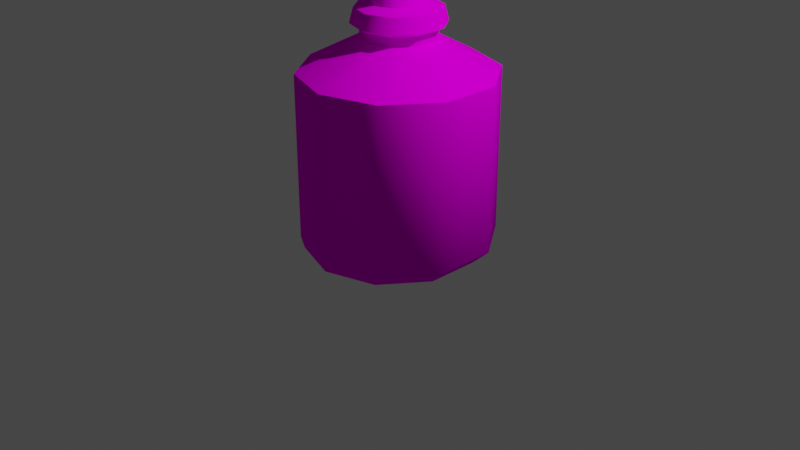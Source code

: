 # Source: bbammo.blend  (saved by Blender 3.0.42; exported with 4.5.12 LTS)
import bpy
from mathutils import Matrix  # noqa: F401  (used for matrix-valued properties, if any)

bpy.ops.wm.read_factory_settings(use_empty=True)
scene = bpy.context.scene
scene.name = 'Scene'

# ---- collections
col_collection = bpy.data.collections.new('Collection'); scene.collection.children.link(col_collection)

# ---- images (referenced by path relative to the original .blend; pixels are not part of the script)
import os
ASSET_DIR = os.environ.get("B2B_ASSET_DIR", "")  # directory of the original .blend (textures are referenced by path, not embedded)
HERE = os.path.dirname(os.path.abspath(__file__))  # packed textures are extracted next to this script under _unpacked/

def load_image(name, relpath, width, height, colorspace="sRGB"):
    """Load a texture the original file referenced (path relative to the .blend, or extracted next to this script)."""
    p = next((c for c in (os.path.join(HERE, relpath), os.path.join(ASSET_DIR, relpath)) if relpath and os.path.exists(c)), "")
    if p:
        img = bpy.data.images.load(p, check_existing=True)
        img.name = name
    else:  # same state as the original file: an image datablock whose file is absent (Cycles renders it pink)
        img = bpy.data.images.new(name, width, height)
        img.source = "FILE"
        img.filepath = "//" + (relpath or name)
    img.colorspace_settings.name = colorspace
    return img
img_bbbottletexturetest_png = load_image('BBbottletexturetest.png', 'BBammobasic.png', 1024, 1024, 'sRGB')

# ---- materials (node trees are filled in below, after node groups)
mat_bbbottletext = bpy.data.materials.new('bbbottletext')
mat_bbbottletext.use_transparent_shadow = False

# ---- node groups
ng_auto_smooth = bpy.data.node_groups.new('Auto Smooth', 'GeometryNodeTree')
_s = ng_auto_smooth.interface.new_socket(name='Geometry', in_out='OUTPUT', socket_type='NodeSocketGeometry')
_s = ng_auto_smooth.interface.new_socket(name='Geometry', in_out='INPUT', socket_type='NodeSocketGeometry')
_s = ng_auto_smooth.interface.new_socket(name='Angle', in_out='INPUT', socket_type='NodeSocketFloat')
_s.subtype = 'ANGLE'
_s.min_value = 0.0
_s.max_value = 3.142
ng_auto_smooth.is_modifier = True
_N = ng_auto_smooth.nodes; _L = ng_auto_smooth.links
n0 = _N.new('NodeGroupOutput'); n0.name = 'Group Output'; n0.location = (480, -100)
n1 = _N.new('NodeGroupInput'); n1.name = 'Group Input'; n1.location = (-420, -300)
n2 = _N.new('NodeGroupInput'); n2.name = 'Group Input.001'; n2.location = (-60, -100)
n3 = _N.new('GeometryNodeSetShadeSmooth'); n3.name = 'Set Shade Smooth'; n3.location = (120, -100)
n3.domain = 'EDGE'
n4 = _N.new('GeometryNodeSetShadeSmooth'); n4.name = 'Set Shade Smooth.001'; n4.location = (300, -100)
n5 = _N.new('GeometryNodeInputMeshEdgeAngle'); n5.name = 'Edge Angle'; n5.location = (-420, -220)
n6 = _N.new('GeometryNodeInputEdgeSmooth'); n6.name = 'Is Edge Smooth'; n6.location = (-60, -160)
n7 = _N.new('GeometryNodeInputShadeSmooth'); n7.name = 'Is Face Smooth'; n7.location = (-240, -340)
n8 = _N.new('FunctionNodeBooleanMath'); n8.name = 'Boolean Math'; n8.location = (-60, -220)
n9 = _N.new('FunctionNodeCompare'); n9.name = 'Compare'; n9.location = (-240, -180)
n9.operation = 'LESS_EQUAL'
_L.new(n5.outputs[0], n9.inputs[0])
_L.new(n4.outputs[0], n0.inputs[0])
_L.new(n1.outputs[1], n9.inputs[1])
_L.new(n9.outputs[0], n8.inputs[0])
_L.new(n7.outputs[0], n8.inputs[1])
_L.new(n2.outputs[0], n3.inputs[0])
_L.new(n6.outputs[0], n3.inputs[1])
_L.new(n3.outputs[0], n4.inputs[0])
_L.new(n8.outputs[0], n3.inputs[2])
n0.is_active_output = True

# ---- material node trees
mat_bbbottletext.use_nodes = True; mat_bbbottletext.node_tree.nodes.clear()
_N = mat_bbbottletext.node_tree.nodes; _L = mat_bbbottletext.node_tree.links
n0 = _N.new('ShaderNodeBsdfPrincipled'); n0.name = 'Principled BSDF'; n0.location = (10, 300)
n0.distribution = 'GGX'
n0.subsurface_method = 'RANDOM_WALK_SKIN'
n0.inputs[3].default_value = 1.45
n0.inputs[13].default_value = 0.0
n0.inputs[27].default_value = (0.0, 0.0, 0.0, 1.0)
n0.inputs[28].default_value = 1.0
n1 = _N.new('ShaderNodeOutputMaterial'); n1.name = 'Material Output'; n1.location = (300, 300)
n2 = _N.new('ShaderNodeTexImage'); n2.name = 'Image Texture'; n2.location = (-280, 280)
n2.image = img_bbbottletexturetest_png
n3 = _N.new('ShaderNodeMix'); n3.name = 'Mix'; n3.location = (-160, 180)
n3.data_type = 'RGBA'
n3.inputs[0].default_value = 0.1811
n3.inputs[6].default_value = (1.0, 1.0, 1.0, 1.0)
_L.new(n0.outputs[0], n1.inputs[0])
_L.new(n2.outputs[0], n0.inputs[0])
_L.new(n2.outputs[0], n3.inputs[7])
_L.new(n3.outputs[2], n0.inputs[14])
n1.is_active_output = True

# ---- world
world_world = bpy.data.worlds.new('World'); scene.world = world_world
world_world.use_nodes = True; world_world.node_tree.nodes.clear()
_N = world_world.node_tree.nodes; _L = world_world.node_tree.links
n0 = _N.new('ShaderNodeOutputWorld'); n0.name = 'World Output'; n0.location = (300, 300)
n1 = _N.new('ShaderNodeBackground'); n1.name = 'Background'; n1.location = (10, 300)
n1.inputs[0].default_value = (0.05088, 0.05088, 0.05088, 1.0)
_L.new(n1.outputs[0], n0.inputs[0])
n0.is_active_output = True
world_world.color = (0.05088, 0.05088, 0.05088)
world_world.use_sun_shadow = False
world_world.sun_shadow_jitter_overblur = 0.0

# ---- cameras
cam_camera = bpy.data.cameras.new('Camera')
cam_camera.clip_end = 100.0
cam_camera.ortho_scale = 7.314

# ---- lights
light_light = bpy.data.lights.new('Light', 'POINT')
light_light.transmission_factor = 0.0
light_light.energy = 1000.0
light_light.shadow_soft_size = 0.1
light_light.shadow_maximum_resolution = 0.006
light_light.use_absolute_resolution = True

# ---- meshes
me_cylinder = bpy.data.meshes.new('Cylinder')
me_cylinder.from_pydata([(0.0, 1.0, -0.1363), (0.0, 1.0, 1.578), (0.5878, 0.809, -0.1363), (0.5878, 0.809, 1.578), (0.9511, 0.309, -0.1363), (0.9511, 0.309, 1.578), (0.9511, -0.309, -0.1363), (0.9511, -0.309, 1.578), (0.5878, -0.809, -0.1363), (0.5878, -0.809, 1.578), (-8.742e-08, -1.0, -0.1363), (-8.742e-08, -1.0, 1.578), (-0.5878, -0.809, -0.1363), (-0.5878, -0.809, 1.578), (-0.9511, -0.309, -0.1363), (-0.9511, -0.309, 1.578), (-0.9511, 0.309, -0.1363), (-0.9511, 0.309, 1.578), (-0.5878, 0.809, -0.1363), (-0.5878, 0.809, 1.578), (0.2219, 0.3054, 1.908), (3.015e-08, 0.3774, 1.908), (0.359, 0.1166, 1.908), (0.359, -0.1166, 1.908), (0.2219, -0.3054, 1.908), (-2.848e-09, -0.3774, 1.908), (-0.2219, -0.3054, 1.908), (-0.359, -0.1166, 1.908), (-0.359, 0.1166, 1.908), (-0.2219, 0.3054, 1.908), (-0.09343, 0.9074, -0.3053), (0.4399, 0.7341, -0.3053), (0.7695, 0.2804, -0.3053), (0.7695, -0.2804, -0.3053), (0.4399, -0.7341, -0.3053), (-0.09343, -0.9074, -0.3053), (-0.6268, -0.7341, -0.3053), (-0.9564, -0.2804, -0.3053), (-0.9564, 0.2804, -0.3053), (-0.6268, 0.7341, -0.3053), (0.2219, 0.3054, 2.001), (3.015e-08, 0.3774, 2.001), (0.359, 0.1166, 2.001), (0.359, -0.1166, 2.001), (0.2219, -0.3054, 2.001), (-2.848e-09, -0.3774, 2.001), (-0.2219, -0.3054, 2.001), (-0.359, -0.1166, 2.001), (-0.359, 0.1166, 2.001), (-0.2219, 0.3054, 2.001), (0.2767, 0.3809, 2.048), (3.699e-08, 0.4708, 2.048), (0.4478, 0.1455, 2.048), (0.4478, -0.1455, 2.048), (0.2767, -0.3809, 2.048), (-4.168e-09, -0.4708, 2.048), (-0.2767, -0.3809, 2.048), (-0.4478, -0.1455, 2.048), (-0.4478, 0.1455, 2.048), (-0.2767, 0.3809, 2.048), (0.2532, 0.3485, 2.2), (5.005e-08, 0.4307, 2.2), (0.4097, 0.1331, 2.2), (0.4097, -0.1331, 2.2), (0.2532, -0.3485, 2.2), (1.24e-08, -0.4307, 2.2), (-0.2532, -0.3485, 2.2), (-0.4097, -0.1331, 2.2), (-0.4097, 0.1331, 2.2), (-0.2532, 0.3485, 2.2), (0.1852, 0.2549, 2.255), (4.688e-08, 0.3151, 2.255), (0.2997, 0.09738, 2.255), (0.2997, -0.09738, 2.255), (0.1852, -0.2549, 2.255), (1.933e-08, -0.3151, 2.255), (-0.1852, -0.2549, 2.255), (-0.2997, -0.09738, 2.255), (-0.2997, 0.09738, 2.255), (-0.1852, 0.2549, 2.255), (0.06877, -0.1173, 2.65), (1.274e-07, -0.09492, 2.65), (0.1113, -0.1758, 2.65), (0.1113, -0.2481, 2.65), (0.06877, -0.3066, 2.65), (1.172e-07, -0.3289, 2.65), (-0.06877, -0.3066, 2.65), (-0.1113, -0.2481, 2.65), (-0.1113, -0.1758, 2.65), (-0.06877, -0.1173, 2.65)], [], [(0, 1, 3, 2), (2, 3, 5, 4), (4, 5, 7, 6), (6, 7, 9, 8), (8, 9, 11, 10), (10, 11, 13, 12), (12, 13, 15, 14), (14, 15, 17, 16), (5, 3, 20, 22), (16, 17, 19, 18), (18, 19, 1, 0), (8, 10, 35, 34), (20, 21, 41, 40), (1, 19, 29, 21), (19, 17, 28, 29), (17, 15, 27, 28), (15, 13, 26, 27), (13, 11, 25, 26), (11, 9, 24, 25), (9, 7, 23, 24), (3, 1, 21, 20), (7, 5, 22, 23), (30, 31, 32, 33, 34, 35, 36, 37, 38, 39), (6, 8, 34, 33), (0, 2, 31, 30), (4, 6, 33, 32), (2, 4, 32, 31), (18, 0, 30, 39), (16, 18, 39, 38), (14, 16, 38, 37), (12, 14, 37, 36), (10, 12, 36, 35), (42, 40, 50, 52), (28, 27, 47, 48), (25, 24, 44, 45), (22, 20, 40, 42), (29, 28, 48, 49), (26, 25, 45, 46), (23, 22, 42, 43), (21, 29, 49, 41), (27, 26, 46, 47), (24, 23, 43, 44), (59, 58, 68, 69), (49, 48, 58, 59), (46, 45, 55, 56), (43, 42, 52, 53), (41, 49, 59, 51), (47, 46, 56, 57), (44, 43, 53, 54), (40, 41, 51, 50), (48, 47, 57, 58), (45, 44, 54, 55), (66, 65, 75, 76), (56, 55, 65, 66), (53, 52, 62, 63), (51, 59, 69, 61), (57, 56, 66, 67), (54, 53, 63, 64), (50, 51, 61, 60), (58, 57, 67, 68), (55, 54, 64, 65), (52, 50, 60, 62), (73, 72, 82, 83), (63, 62, 72, 73), (61, 69, 79, 71), (67, 66, 76, 77), (64, 63, 73, 74), (60, 61, 71, 70), (68, 67, 77, 78), (65, 64, 74, 75), (62, 60, 70, 72), (69, 68, 78, 79), (80, 81, 89, 88, 87, 86, 85, 84, 83, 82), (71, 79, 89, 81), (77, 76, 86, 87), (74, 73, 83, 84), (70, 71, 81, 80), (78, 77, 87, 88), (75, 74, 84, 85), (72, 70, 80, 82), (79, 78, 88, 89), (76, 75, 85, 86)])
me_cylinder.polygons.foreach_set('use_smooth', [True] * 82)
_k = set([(1, 3), (1, 19), (3, 5), (5, 7), (7, 9), (9, 11), (11, 13), (13, 15), (15, 17), (17, 19), (20, 21), (20, 22), (21, 29), (22, 23), (23, 24), (24, 25), (25, 26), (26, 27), (27, 28), (28, 29), (50, 51), (50, 52), (51, 59), (52, 53), (53, 54), (54, 55), (55, 56), (56, 57), (57, 58), (58, 59), (60, 61), (60, 62), (61, 69), (62, 63), (63, 64), (64, 65), (65, 66), (66, 67), (67, 68), (68, 69), (70, 71), (70, 72), (71, 79), (72, 73), (73, 74), (74, 75), (75, 76), (76, 77), (77, 78), (78, 79)])
me_cylinder.attributes.new('sharp_edge', 'BOOLEAN', 'EDGE').data.foreach_set('value', [ (min(e.vertices), max(e.vertices)) in _k for e in me_cylinder.edges])
_uv = me_cylinder.uv_layers.new(name='UVMap')
_uv.uv.foreach_set('vector', [0.03673, 0.1287, 0.2956, 0.1287, 0.2956, 0.222, 0.03673, 0.222, 0.03673, 0.222, 0.2956, 0.222, 0.2956, 0.3153, 0.03673, 0.3153, 0.03673, 0.3153, 0.2956, 0.3153, 0.2956, 0.4086, 0.03673, 0.4086, 0.03673, 0.4086, 0.2956, 0.4086, 0.2956, 0.502, 0.03673, 0.502, 0.03673, 0.502, 0.2956, 0.502, 0.2956, 0.5953, 0.03673, 0.5953, 0.03673, 0.5953, 0.2956, 0.5953, 0.2956, 0.6886, 0.03673, 0.6886, 0.03673, 0.6886, 0.2956, 0.6886, 0.2956, 0.7819, 0.03673, 0.7819, 0.03673, 0.7819, 0.2956, 0.7819, 0.2956, 0.8752, 0.03673, 0.8752, 0.4372, 0.592, 0.3572, 0.5321, 0.4477, 0.463, 0.478, 0.4857, 0.03673, 0.8752, 0.2956, 0.8752, 0.2956, 0.9686, 0.03673, 0.9686, 0.03673, 0.03534, 0.2957, 0.03534, 0.2956, 0.1287, 0.03673, 0.1287, 0.3406, 0.8626, 0.3322, 0.754, 0.3681, 0.7483, 0.3723, 0.8361, 0.9464, 0.09532, 0.9464, 0.05759, 0.9615, 0.05759, 0.9615, 0.09532, 0.3206, 0.4391, 0.3384, 0.3407, 0.4407, 0.3908, 0.4339, 0.4279, 0.4372, 0.2503, 0.5367, 0.2414, 0.5155, 0.3533, 0.478, 0.3567, 0.5367, 0.2414, 0.6261, 0.2861, 0.5493, 0.3702, 0.5155, 0.3533, 0.6261, 0.2861, 0.6787, 0.3712, 0.5691, 0.4023, 0.5493, 0.3702, 0.6787, 0.3712, 0.6787, 0.4712, 0.5691, 0.44, 0.5691, 0.4023, 0.6787, 0.4712, 0.6261, 0.5562, 0.5493, 0.4721, 0.5691, 0.44, 0.6261, 0.5562, 0.5367, 0.6009, 0.5155, 0.489, 0.5493, 0.4721, 0.3572, 0.5321, 0.3206, 0.4391, 0.4339, 0.4279, 0.4477, 0.463, 0.5367, 0.6009, 0.4372, 0.592, 0.478, 0.4857, 0.5155, 0.489, 0.6519, 0.8168, 0.6032, 0.8937, 0.5189, 0.9284, 0.431, 0.9061, 0.3723, 0.8361, 0.3681, 0.7483, 0.4139, 0.6801, 0.489, 0.6551, 0.571, 0.6601, 0.6469, 0.7209, 0.4128, 0.9456, 0.3406, 0.8626, 0.3723, 0.8361, 0.431, 0.9061, 0.6809, 0.8408, 0.6183, 0.9322, 0.6032, 0.8937, 0.6519, 0.8168, 0.5172, 0.9707, 0.4128, 0.9456, 0.431, 0.9061, 0.5189, 0.9284, 0.6183, 0.9322, 0.5172, 0.9707, 0.5189, 0.9284, 0.6032, 0.8937, 0.6809, 0.731, 0.6809, 0.8408, 0.6519, 0.8168, 0.6469, 0.7209, 0.586, 0.6318, 0.6796, 0.7051, 0.6469, 0.7209, 0.571, 0.6601, 0.4803, 0.628, 0.586, 0.6318, 0.571, 0.6601, 0.489, 0.6551, 0.3871, 0.6648, 0.4803, 0.628, 0.489, 0.6551, 0.4139, 0.6801, 0.3322, 0.754, 0.3871, 0.6648, 0.4139, 0.6801, 0.3681, 0.7483, 0.818, 0.8039, 0.8349, 0.8387, 0.8206, 0.8471, 0.8026, 0.8096, 0.9464, 0.3594, 0.9464, 0.3217, 0.9615, 0.3217, 0.9615, 0.3594, 0.9464, 0.2462, 0.9464, 0.2085, 0.9615, 0.2085, 0.9615, 0.2462, 0.9464, 0.1331, 0.9464, 0.09532, 0.9615, 0.09532, 0.9615, 0.1331, 0.9464, 0.3972, 0.9464, 0.3594, 0.9615, 0.3594, 0.9615, 0.3972, 0.9464, 0.284, 0.9464, 0.2462, 0.9615, 0.2462, 0.9615, 0.284, 0.9464, 0.1708, 0.9464, 0.1331, 0.9615, 0.1331, 0.9615, 0.1708, 0.9464, 0.05759, 0.9464, 0.01986, 0.9615, 0.01986, 0.9615, 0.05759, 0.9464, 0.3217, 0.9464, 0.284, 0.9615, 0.284, 0.9615, 0.3217, 0.9464, 0.2085, 0.9464, 0.1708, 0.9615, 0.1708, 0.9615, 0.2085, 0.8816, 0.5461, 0.8459, 0.5769, 0.8255, 0.5598, 0.8597, 0.5255, 0.8887, 0.5627, 0.8575, 0.5879, 0.8459, 0.5769, 0.8816, 0.5461, 0.8179, 0.6531, 0.8077, 0.6902, 0.7916, 0.6871, 0.8027, 0.6473, 0.8077, 0.7668, 0.818, 0.8039, 0.8026, 0.8096, 0.7916, 0.7696, 0.8579, 0.8702, 0.8887, 0.8982, 0.879, 0.9158, 0.8448, 0.8815, 0.8347, 0.6186, 0.8179, 0.6531, 0.8027, 0.6473, 0.8208, 0.6101, 0.8043, 0.7285, 0.8077, 0.7668, 0.7916, 0.7696, 0.7879, 0.7284, 0.8349, 0.8387, 0.8579, 0.8702, 0.8448, 0.8815, 0.8206, 0.8471, 0.8575, 0.5879, 0.8347, 0.6186, 0.8208, 0.6101, 0.8459, 0.5769, 0.8077, 0.6902, 0.8043, 0.7285, 0.7879, 0.7284, 0.7916, 0.6871, 0.8772, 0.8018, 0.8671, 0.7626, 0.8882, 0.7599, 0.8981, 0.7956, 0.8027, 0.6473, 0.7916, 0.6871, 0.7663, 0.6832, 0.7785, 0.6389, 0.7916, 0.7696, 0.8026, 0.8096, 0.7789, 0.8193, 0.7665, 0.7749, 0.8448, 0.8815, 0.879, 0.9158, 0.8571, 0.9326, 0.8259, 0.8979, 0.8208, 0.6101, 0.8027, 0.6473, 0.7785, 0.6389, 0.7984, 0.5974, 0.7879, 0.7284, 0.7916, 0.7696, 0.7665, 0.7749, 0.7623, 0.7291, 0.8206, 0.8471, 0.8448, 0.8815, 0.8259, 0.8979, 0.799, 0.8607, 0.8459, 0.5769, 0.8208, 0.6101, 0.7984, 0.5974, 0.8255, 0.5598, 0.7916, 0.6871, 0.7879, 0.7284, 0.7623, 0.7291, 0.7663, 0.6832, 0.8026, 0.8096, 0.8206, 0.8471, 0.799, 0.8607, 0.7789, 0.8193, 0.883, 0.6901, 0.8908, 0.6591, 0.95, 0.7139, 0.9484, 0.7244, 0.8641, 0.6864, 0.8741, 0.6506, 0.8908, 0.6591, 0.883, 0.6901, 0.9286, 0.6005, 0.9666, 0.5982, 0.9627, 0.616, 0.9338, 0.6183, 0.8945, 0.8398, 0.8772, 0.8018, 0.8981, 0.7956, 0.9133, 0.8287, 0.8627, 0.7239, 0.8641, 0.6864, 0.883, 0.6901, 0.883, 0.7241, 0.8958, 0.6198, 0.9286, 0.6005, 0.9338, 0.6183, 0.9082, 0.6338, 0.9226, 0.8721, 0.8945, 0.8398, 0.9133, 0.8287, 0.9359, 0.8552, 0.8671, 0.7626, 0.8627, 0.7239, 0.883, 0.7241, 0.8882, 0.7599, 0.8741, 0.6506, 0.8958, 0.6198, 0.9082, 0.6338, 0.8908, 0.6591, 0.962, 0.8903, 0.9226, 0.8721, 0.9359, 0.8552, 0.9651, 0.8696, 0.923, 0.94, 0.923, 0.9283, 0.9299, 0.9188, 0.941, 0.9152, 0.9521, 0.9188, 0.959, 0.9283, 0.959, 0.94, 0.9521, 0.9495, 0.941, 0.9531, 0.9299, 0.9495, 0.9338, 0.6183, 0.9627, 0.616, 0.9748, 0.6971, 0.9643, 0.6986, 0.9133, 0.8287, 0.8981, 0.7956, 0.9546, 0.7551, 0.9584, 0.7651, 0.883, 0.7241, 0.883, 0.6901, 0.9484, 0.7244, 0.9496, 0.7348, 0.9082, 0.6338, 0.9338, 0.6183, 0.9643, 0.6986, 0.9554, 0.7046, 0.9359, 0.8552, 0.9133, 0.8287, 0.9584, 0.7651, 0.965, 0.7742, 0.8882, 0.7599, 0.883, 0.7241, 0.9496, 0.7348, 0.9521, 0.7449, 0.8908, 0.6591, 0.9082, 0.6338, 0.9554, 0.7046, 0.95, 0.7139, 0.9651, 0.8696, 0.9359, 0.8552, 0.965, 0.7742, 0.9748, 0.7803, 0.8981, 0.7956, 0.8882, 0.7599, 0.9521, 0.7449, 0.9546, 0.7551])
me_cylinder.materials.append(mat_bbbottletext)
me_cylinder.use_remesh_fix_poles = True
me_cylinder.use_remesh_preserve_attributes = False
me_cylinder.update()

# ---- objects
ob_light = bpy.data.objects.new('Light', light_light)
ob_camera = bpy.data.objects.new('Camera', cam_camera)
ob_cylinder = bpy.data.objects.new('Cylinder', me_cylinder)

# ---- transforms, parenting, visibility, modifiers, constraints
ob_light.location = (4.076, 1.005, 5.904)
ob_light.rotation_euler = (0.6503, 0.05522, 1.866)
ob_light.lock_rotations_4d = False
ob_light.empty_display_type = 'ARROWS'
ob_light.color = (0.0, 0.0, 0.0, 0.0)
ob_light.lineart.crease_threshold = 0.0
ob_camera.location = (7.359, -6.926, 4.958)
ob_camera.rotation_euler = (1.109, 0.0, 0.8149)
ob_camera.lock_rotations_4d = False
ob_camera.empty_display_type = 'ARROWS'
ob_camera.color = (0.0, 0.0, 0.0, 0.0)
ob_camera.display_type = 'WIRE'
ob_camera.lineart.crease_threshold = 0.0
ob_cylinder.location = (0.0, 0.0, 0.0)
_m = ob_cylinder.modifiers.new('Auto Smooth', 'NODES')
_m.node_group = ng_auto_smooth
_gi = [s.identifier for s in ng_auto_smooth.interface.items_tree if s.item_type == 'SOCKET' and s.in_out == 'INPUT']
_m[_gi[1]] = 0.8447  # Angle

# ---- collection membership
col_collection.objects.link(ob_light)
col_collection.objects.link(ob_camera)
col_collection.objects.link(ob_cylinder)

# ---- scene / render settings (as saved in the file)
scene.camera = ob_camera
scene.frame_start = 1; scene.frame_end = 250; scene.frame_set(0)
scene.render.engine = 'BLENDER_EEVEE_NEXT'
scene.cycles.sampling_pattern = 'TABULATED_SOBOL'
scene.cycles.use_light_tree = False
scene.view_settings.view_transform = 'Filmic'
bpy.context.view_layer.update()
